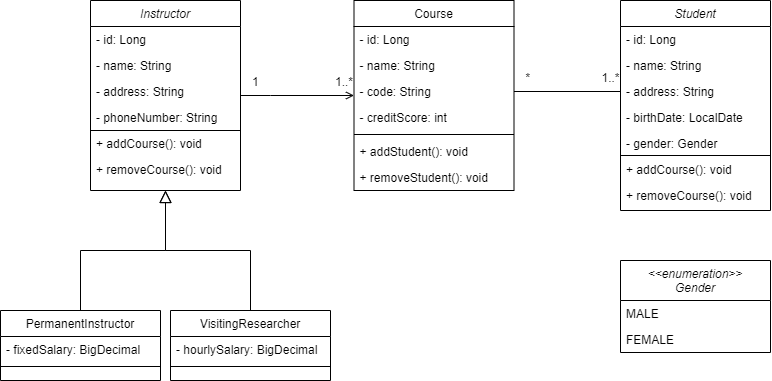

The diagram above was exported from draw.io. Its source (the exported page's mxGraphModel, read from the mxfile embedded in the PNG):
<mxGraphModel dx="1695" dy="460" grid="1" gridSize="10" guides="1" tooltips="1" connect="1" arrows="1" fold="1" page="1" pageScale="1" pageWidth="827" pageHeight="1169" background="#FFFFFF" math="0" shadow="0">
  <root>
    <mxCell id="WIyWlLk6GJQsqaUBKTNV-0" />
    <mxCell id="WIyWlLk6GJQsqaUBKTNV-1" parent="WIyWlLk6GJQsqaUBKTNV-0" />
    <mxCell id="zkfFHV4jXpPFQw0GAbJ--0" value="Instructor" style="swimlane;fontStyle=2;align=center;verticalAlign=top;childLayout=stackLayout;horizontal=1;startSize=26;horizontalStack=0;resizeParent=1;resizeLast=0;collapsible=1;marginBottom=0;rounded=0;shadow=0;strokeWidth=1;swimlaneLine=1;glass=0;sketch=0;" parent="WIyWlLk6GJQsqaUBKTNV-1" vertex="1">
      <mxGeometry x="70" y="50" width="150" height="190" as="geometry">
        <mxRectangle x="90" y="40" width="160" height="26" as="alternateBounds" />
      </mxGeometry>
    </mxCell>
    <mxCell id="zkfFHV4jXpPFQw0GAbJ--1" value="- id: Long" style="text;align=left;verticalAlign=top;spacingLeft=4;spacingRight=4;overflow=hidden;rotatable=0;points=[[0,0.5],[1,0.5]];portConstraint=eastwest;" parent="zkfFHV4jXpPFQw0GAbJ--0" vertex="1">
      <mxGeometry y="26" width="150" height="26" as="geometry" />
    </mxCell>
    <mxCell id="zkfFHV4jXpPFQw0GAbJ--2" value="- name: String" style="text;align=left;verticalAlign=top;spacingLeft=4;spacingRight=4;overflow=hidden;rotatable=0;points=[[0,0.5],[1,0.5]];portConstraint=eastwest;rounded=0;shadow=0;html=0;" parent="zkfFHV4jXpPFQw0GAbJ--0" vertex="1">
      <mxGeometry y="52" width="150" height="26" as="geometry" />
    </mxCell>
    <mxCell id="zkfFHV4jXpPFQw0GAbJ--3" value="- address: String" style="text;align=left;verticalAlign=top;spacingLeft=4;spacingRight=4;overflow=hidden;rotatable=0;points=[[0,0.5],[1,0.5]];portConstraint=eastwest;rounded=0;shadow=0;html=0;" parent="zkfFHV4jXpPFQw0GAbJ--0" vertex="1">
      <mxGeometry y="78" width="150" height="26" as="geometry" />
    </mxCell>
    <mxCell id="zkfFHV4jXpPFQw0GAbJ--5" value="- phoneNumber: String" style="text;align=left;verticalAlign=top;spacingLeft=4;spacingRight=4;overflow=hidden;rotatable=0;points=[[0,0.5],[1,0.5]];portConstraint=eastwest;" parent="zkfFHV4jXpPFQw0GAbJ--0" vertex="1">
      <mxGeometry y="104" width="150" height="26" as="geometry" />
    </mxCell>
    <mxCell id="pgqn1mAeV5cCzRc-u63E-6" value="" style="endArrow=none;html=1;" parent="zkfFHV4jXpPFQw0GAbJ--0" edge="1">
      <mxGeometry width="50" height="50" relative="1" as="geometry">
        <mxPoint y="130" as="sourcePoint" />
        <mxPoint x="150" y="130" as="targetPoint" />
      </mxGeometry>
    </mxCell>
    <mxCell id="pgqn1mAeV5cCzRc-u63E-9" value="+ addCourse(): void" style="text;align=left;verticalAlign=top;spacingLeft=4;spacingRight=4;overflow=hidden;rotatable=0;points=[[0,0.5],[1,0.5]];portConstraint=eastwest;" parent="zkfFHV4jXpPFQw0GAbJ--0" vertex="1">
      <mxGeometry y="130" width="150" height="26" as="geometry" />
    </mxCell>
    <mxCell id="pgqn1mAeV5cCzRc-u63E-11" value="+ removeCourse(): void" style="text;align=left;verticalAlign=top;spacingLeft=4;spacingRight=4;overflow=hidden;rotatable=0;points=[[0,0.5],[1,0.5]];portConstraint=eastwest;" parent="zkfFHV4jXpPFQw0GAbJ--0" vertex="1">
      <mxGeometry y="156" width="150" height="26" as="geometry" />
    </mxCell>
    <mxCell id="zkfFHV4jXpPFQw0GAbJ--6" value="PermanentInstructor" style="swimlane;fontStyle=0;align=center;verticalAlign=top;childLayout=stackLayout;horizontal=1;startSize=26;horizontalStack=0;resizeParent=1;resizeLast=0;collapsible=1;marginBottom=0;rounded=0;shadow=0;strokeWidth=1;" parent="WIyWlLk6GJQsqaUBKTNV-1" vertex="1">
      <mxGeometry x="-20" y="360" width="160" height="70" as="geometry">
        <mxRectangle x="130" y="380" width="160" height="26" as="alternateBounds" />
      </mxGeometry>
    </mxCell>
    <mxCell id="zkfFHV4jXpPFQw0GAbJ--7" value="- fixedSalary: BigDecimal" style="text;align=left;verticalAlign=top;spacingLeft=4;spacingRight=4;overflow=hidden;rotatable=0;points=[[0,0.5],[1,0.5]];portConstraint=eastwest;" parent="zkfFHV4jXpPFQw0GAbJ--6" vertex="1">
      <mxGeometry y="26" width="160" height="26" as="geometry" />
    </mxCell>
    <mxCell id="zkfFHV4jXpPFQw0GAbJ--9" value="" style="line;html=1;strokeWidth=1;align=left;verticalAlign=middle;spacingTop=-1;spacingLeft=3;spacingRight=3;rotatable=0;labelPosition=right;points=[];portConstraint=eastwest;" parent="zkfFHV4jXpPFQw0GAbJ--6" vertex="1">
      <mxGeometry y="52" width="160" height="8" as="geometry" />
    </mxCell>
    <mxCell id="zkfFHV4jXpPFQw0GAbJ--12" value="" style="endArrow=block;endSize=10;endFill=0;shadow=0;strokeWidth=1;rounded=0;edgeStyle=elbowEdgeStyle;elbow=vertical;" parent="WIyWlLk6GJQsqaUBKTNV-1" source="zkfFHV4jXpPFQw0GAbJ--6" target="zkfFHV4jXpPFQw0GAbJ--0" edge="1">
      <mxGeometry width="160" relative="1" as="geometry">
        <mxPoint x="200" y="203" as="sourcePoint" />
        <mxPoint x="200" y="203" as="targetPoint" />
      </mxGeometry>
    </mxCell>
    <mxCell id="zkfFHV4jXpPFQw0GAbJ--13" value="VisitingResearcher" style="swimlane;fontStyle=0;align=center;verticalAlign=top;childLayout=stackLayout;horizontal=1;startSize=26;horizontalStack=0;resizeParent=1;resizeLast=0;collapsible=1;marginBottom=0;rounded=0;shadow=0;strokeWidth=1;" parent="WIyWlLk6GJQsqaUBKTNV-1" vertex="1">
      <mxGeometry x="150" y="360" width="160" height="70" as="geometry">
        <mxRectangle x="340" y="380" width="170" height="26" as="alternateBounds" />
      </mxGeometry>
    </mxCell>
    <mxCell id="zkfFHV4jXpPFQw0GAbJ--14" value="- hourlySalary: BigDecimal" style="text;align=left;verticalAlign=top;spacingLeft=4;spacingRight=4;overflow=hidden;rotatable=0;points=[[0,0.5],[1,0.5]];portConstraint=eastwest;" parent="zkfFHV4jXpPFQw0GAbJ--13" vertex="1">
      <mxGeometry y="26" width="160" height="26" as="geometry" />
    </mxCell>
    <mxCell id="zkfFHV4jXpPFQw0GAbJ--15" value="" style="line;html=1;strokeWidth=1;align=left;verticalAlign=middle;spacingTop=-1;spacingLeft=3;spacingRight=3;rotatable=0;labelPosition=right;points=[];portConstraint=eastwest;" parent="zkfFHV4jXpPFQw0GAbJ--13" vertex="1">
      <mxGeometry y="52" width="160" height="8" as="geometry" />
    </mxCell>
    <mxCell id="zkfFHV4jXpPFQw0GAbJ--16" value="" style="endArrow=block;endSize=10;endFill=0;shadow=0;strokeWidth=1;rounded=0;edgeStyle=elbowEdgeStyle;elbow=vertical;" parent="WIyWlLk6GJQsqaUBKTNV-1" source="zkfFHV4jXpPFQw0GAbJ--13" target="zkfFHV4jXpPFQw0GAbJ--0" edge="1">
      <mxGeometry width="160" relative="1" as="geometry">
        <mxPoint x="210" y="373" as="sourcePoint" />
        <mxPoint x="310" y="271" as="targetPoint" />
      </mxGeometry>
    </mxCell>
    <mxCell id="zkfFHV4jXpPFQw0GAbJ--17" value="Course" style="swimlane;fontStyle=0;align=center;verticalAlign=top;childLayout=stackLayout;horizontal=1;startSize=26;horizontalStack=0;resizeParent=1;resizeLast=0;collapsible=1;marginBottom=0;rounded=0;shadow=0;strokeWidth=1;swimlaneLine=1;glass=0;" parent="WIyWlLk6GJQsqaUBKTNV-1" vertex="1">
      <mxGeometry x="333.5" y="50" width="160" height="190" as="geometry">
        <mxRectangle x="550" y="140" width="160" height="26" as="alternateBounds" />
      </mxGeometry>
    </mxCell>
    <mxCell id="zkfFHV4jXpPFQw0GAbJ--18" value="- id: Long" style="text;align=left;verticalAlign=top;spacingLeft=4;spacingRight=4;overflow=hidden;rotatable=0;points=[[0,0.5],[1,0.5]];portConstraint=eastwest;" parent="zkfFHV4jXpPFQw0GAbJ--17" vertex="1">
      <mxGeometry y="26" width="160" height="26" as="geometry" />
    </mxCell>
    <mxCell id="zkfFHV4jXpPFQw0GAbJ--19" value="- name: String" style="text;align=left;verticalAlign=top;spacingLeft=4;spacingRight=4;overflow=hidden;rotatable=0;points=[[0,0.5],[1,0.5]];portConstraint=eastwest;rounded=0;shadow=0;html=0;" parent="zkfFHV4jXpPFQw0GAbJ--17" vertex="1">
      <mxGeometry y="52" width="160" height="26" as="geometry" />
    </mxCell>
    <mxCell id="zkfFHV4jXpPFQw0GAbJ--20" value="- code: String" style="text;align=left;verticalAlign=top;spacingLeft=4;spacingRight=4;overflow=hidden;rotatable=0;points=[[0,0.5],[1,0.5]];portConstraint=eastwest;rounded=0;shadow=0;html=0;" parent="zkfFHV4jXpPFQw0GAbJ--17" vertex="1">
      <mxGeometry y="78" width="160" height="26" as="geometry" />
    </mxCell>
    <mxCell id="zkfFHV4jXpPFQw0GAbJ--21" value="- creditScore: int" style="text;align=left;verticalAlign=top;spacingLeft=4;spacingRight=4;overflow=hidden;rotatable=0;points=[[0,0.5],[1,0.5]];portConstraint=eastwest;rounded=0;shadow=0;html=0;" parent="zkfFHV4jXpPFQw0GAbJ--17" vertex="1">
      <mxGeometry y="104" width="160" height="26" as="geometry" />
    </mxCell>
    <mxCell id="zkfFHV4jXpPFQw0GAbJ--23" value="" style="line;html=1;strokeWidth=1;align=left;verticalAlign=middle;spacingTop=-1;spacingLeft=3;spacingRight=3;rotatable=0;labelPosition=right;points=[];portConstraint=eastwest;" parent="zkfFHV4jXpPFQw0GAbJ--17" vertex="1">
      <mxGeometry y="130" width="160" height="8" as="geometry" />
    </mxCell>
    <mxCell id="zkfFHV4jXpPFQw0GAbJ--24" value="+ addStudent(): void" style="text;align=left;verticalAlign=top;spacingLeft=4;spacingRight=4;overflow=hidden;rotatable=0;points=[[0,0.5],[1,0.5]];portConstraint=eastwest;" parent="zkfFHV4jXpPFQw0GAbJ--17" vertex="1">
      <mxGeometry y="138" width="160" height="26" as="geometry" />
    </mxCell>
    <mxCell id="zkfFHV4jXpPFQw0GAbJ--25" value="+ removeStudent(): void" style="text;align=left;verticalAlign=top;spacingLeft=4;spacingRight=4;overflow=hidden;rotatable=0;points=[[0,0.5],[1,0.5]];portConstraint=eastwest;" parent="zkfFHV4jXpPFQw0GAbJ--17" vertex="1">
      <mxGeometry y="164" width="160" height="26" as="geometry" />
    </mxCell>
    <mxCell id="zkfFHV4jXpPFQw0GAbJ--26" value="" style="endArrow=open;shadow=0;strokeWidth=1;rounded=0;endFill=1;edgeStyle=elbowEdgeStyle;elbow=vertical;" parent="WIyWlLk6GJQsqaUBKTNV-1" source="zkfFHV4jXpPFQw0GAbJ--0" target="zkfFHV4jXpPFQw0GAbJ--17" edge="1">
      <mxGeometry x="0.5" y="41" relative="1" as="geometry">
        <mxPoint x="380" y="192" as="sourcePoint" />
        <mxPoint x="540" y="192" as="targetPoint" />
        <mxPoint x="-40" y="32" as="offset" />
        <Array as="points">
          <mxPoint x="250" y="145" />
          <mxPoint x="277" y="170" />
        </Array>
      </mxGeometry>
    </mxCell>
    <mxCell id="zkfFHV4jXpPFQw0GAbJ--27" value="1" style="resizable=0;align=left;verticalAlign=bottom;labelBackgroundColor=none;fontSize=12;" parent="zkfFHV4jXpPFQw0GAbJ--26" connectable="0" vertex="1">
      <mxGeometry x="-1" relative="1" as="geometry">
        <mxPoint x="10" y="-5" as="offset" />
      </mxGeometry>
    </mxCell>
    <mxCell id="zkfFHV4jXpPFQw0GAbJ--28" value="1..*" style="resizable=0;align=right;verticalAlign=bottom;labelBackgroundColor=none;fontSize=12;" parent="zkfFHV4jXpPFQw0GAbJ--26" connectable="0" vertex="1">
      <mxGeometry x="1" relative="1" as="geometry">
        <mxPoint y="-5" as="offset" />
      </mxGeometry>
    </mxCell>
    <mxCell id="x1MuUBYcpKBx2PJlDoAq-0" value="Student" style="swimlane;fontStyle=2;align=center;verticalAlign=top;childLayout=stackLayout;horizontal=1;startSize=26;horizontalStack=0;resizeParent=1;resizeLast=0;collapsible=1;marginBottom=0;rounded=0;shadow=0;strokeWidth=1;swimlaneLine=1;glass=0;sketch=0;" vertex="1" parent="WIyWlLk6GJQsqaUBKTNV-1">
      <mxGeometry x="600" y="50" width="150" height="210" as="geometry">
        <mxRectangle x="90" y="40" width="160" height="26" as="alternateBounds" />
      </mxGeometry>
    </mxCell>
    <mxCell id="x1MuUBYcpKBx2PJlDoAq-1" value="- id: Long" style="text;align=left;verticalAlign=top;spacingLeft=4;spacingRight=4;overflow=hidden;rotatable=0;points=[[0,0.5],[1,0.5]];portConstraint=eastwest;" vertex="1" parent="x1MuUBYcpKBx2PJlDoAq-0">
      <mxGeometry y="26" width="150" height="26" as="geometry" />
    </mxCell>
    <mxCell id="x1MuUBYcpKBx2PJlDoAq-2" value="- name: String" style="text;align=left;verticalAlign=top;spacingLeft=4;spacingRight=4;overflow=hidden;rotatable=0;points=[[0,0.5],[1,0.5]];portConstraint=eastwest;rounded=0;shadow=0;html=0;" vertex="1" parent="x1MuUBYcpKBx2PJlDoAq-0">
      <mxGeometry y="52" width="150" height="26" as="geometry" />
    </mxCell>
    <mxCell id="x1MuUBYcpKBx2PJlDoAq-3" value="- address: String" style="text;align=left;verticalAlign=top;spacingLeft=4;spacingRight=4;overflow=hidden;rotatable=0;points=[[0,0.5],[1,0.5]];portConstraint=eastwest;rounded=0;shadow=0;html=0;" vertex="1" parent="x1MuUBYcpKBx2PJlDoAq-0">
      <mxGeometry y="78" width="150" height="26" as="geometry" />
    </mxCell>
    <mxCell id="x1MuUBYcpKBx2PJlDoAq-4" value="- birthDate: LocalDate" style="text;align=left;verticalAlign=top;spacingLeft=4;spacingRight=4;overflow=hidden;rotatable=0;points=[[0,0.5],[1,0.5]];portConstraint=eastwest;" vertex="1" parent="x1MuUBYcpKBx2PJlDoAq-0">
      <mxGeometry y="104" width="150" height="26" as="geometry" />
    </mxCell>
    <mxCell id="x1MuUBYcpKBx2PJlDoAq-8" value="- gender: Gender" style="text;align=left;verticalAlign=top;spacingLeft=4;spacingRight=4;overflow=hidden;rotatable=0;points=[[0,0.5],[1,0.5]];portConstraint=eastwest;" vertex="1" parent="x1MuUBYcpKBx2PJlDoAq-0">
      <mxGeometry y="130" width="150" height="26" as="geometry" />
    </mxCell>
    <mxCell id="x1MuUBYcpKBx2PJlDoAq-5" value="" style="endArrow=none;html=1;" edge="1" parent="x1MuUBYcpKBx2PJlDoAq-0">
      <mxGeometry width="50" height="50" relative="1" as="geometry">
        <mxPoint y="155" as="sourcePoint" />
        <mxPoint x="150" y="155" as="targetPoint" />
      </mxGeometry>
    </mxCell>
    <mxCell id="x1MuUBYcpKBx2PJlDoAq-17" value="+ addCourse(): void" style="text;align=left;verticalAlign=top;spacingLeft=4;spacingRight=4;overflow=hidden;rotatable=0;points=[[0,0.5],[1,0.5]];portConstraint=eastwest;" vertex="1" parent="x1MuUBYcpKBx2PJlDoAq-0">
      <mxGeometry y="156" width="150" height="26" as="geometry" />
    </mxCell>
    <mxCell id="x1MuUBYcpKBx2PJlDoAq-18" value="+ removeCourse(): void" style="text;align=left;verticalAlign=top;spacingLeft=4;spacingRight=4;overflow=hidden;rotatable=0;points=[[0,0.5],[1,0.5]];portConstraint=eastwest;" vertex="1" parent="x1MuUBYcpKBx2PJlDoAq-0">
      <mxGeometry y="182" width="150" height="26" as="geometry" />
    </mxCell>
    <mxCell id="x1MuUBYcpKBx2PJlDoAq-9" value="&lt;&lt;enumeration&gt;&gt;&#10;Gender" style="swimlane;fontStyle=2;align=center;verticalAlign=top;childLayout=stackLayout;horizontal=1;startSize=40;horizontalStack=0;resizeParent=1;resizeLast=0;collapsible=1;marginBottom=0;rounded=0;shadow=0;strokeWidth=1;swimlaneLine=1;glass=0;sketch=0;" vertex="1" parent="WIyWlLk6GJQsqaUBKTNV-1">
      <mxGeometry x="600" y="310" width="150" height="92" as="geometry">
        <mxRectangle x="90" y="40" width="160" height="26" as="alternateBounds" />
      </mxGeometry>
    </mxCell>
    <mxCell id="x1MuUBYcpKBx2PJlDoAq-10" value="MALE" style="text;align=left;verticalAlign=top;spacingLeft=4;spacingRight=4;overflow=hidden;rotatable=0;points=[[0,0.5],[1,0.5]];portConstraint=eastwest;" vertex="1" parent="x1MuUBYcpKBx2PJlDoAq-9">
      <mxGeometry y="40" width="150" height="26" as="geometry" />
    </mxCell>
    <mxCell id="x1MuUBYcpKBx2PJlDoAq-11" value="FEMALE" style="text;align=left;verticalAlign=top;spacingLeft=4;spacingRight=4;overflow=hidden;rotatable=0;points=[[0,0.5],[1,0.5]];portConstraint=eastwest;rounded=0;shadow=0;html=0;" vertex="1" parent="x1MuUBYcpKBx2PJlDoAq-9">
      <mxGeometry y="66" width="150" height="26" as="geometry" />
    </mxCell>
    <mxCell id="x1MuUBYcpKBx2PJlDoAq-36" value="" style="endArrow=none;shadow=0;strokeWidth=1;rounded=0;endFill=0;elbow=vertical;entryX=0;entryY=0.5;entryDx=0;entryDy=0;exitX=1;exitY=0.5;exitDx=0;exitDy=0;" edge="1" parent="WIyWlLk6GJQsqaUBKTNV-1" source="zkfFHV4jXpPFQw0GAbJ--20" target="x1MuUBYcpKBx2PJlDoAq-3">
      <mxGeometry x="0.5" y="41" relative="1" as="geometry">
        <mxPoint x="494" y="150" as="sourcePoint" />
        <mxPoint x="590" y="155" as="targetPoint" />
        <mxPoint x="-40" y="32" as="offset" />
      </mxGeometry>
    </mxCell>
    <mxCell id="x1MuUBYcpKBx2PJlDoAq-37" value="*" style="resizable=0;align=left;verticalAlign=bottom;labelBackgroundColor=none;fontSize=12;" connectable="0" vertex="1" parent="x1MuUBYcpKBx2PJlDoAq-36">
      <mxGeometry x="-1" relative="1" as="geometry">
        <mxPoint x="10" y="-5" as="offset" />
      </mxGeometry>
    </mxCell>
    <mxCell id="x1MuUBYcpKBx2PJlDoAq-38" value="1..*" style="resizable=0;align=right;verticalAlign=bottom;labelBackgroundColor=none;fontSize=12;" connectable="0" vertex="1" parent="x1MuUBYcpKBx2PJlDoAq-36">
      <mxGeometry x="1" relative="1" as="geometry">
        <mxPoint y="-5" as="offset" />
      </mxGeometry>
    </mxCell>
  </root>
</mxGraphModel>